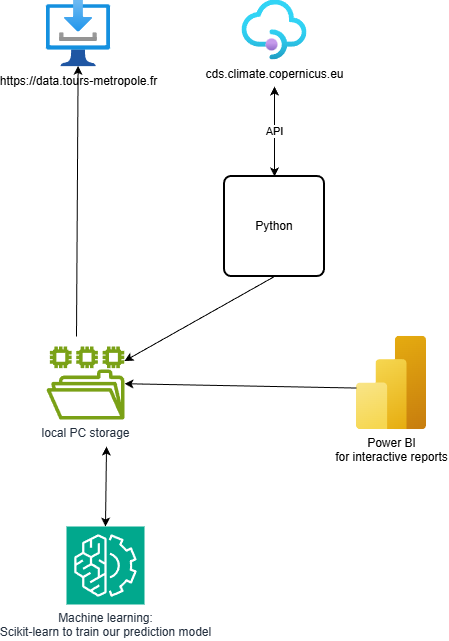

The diagram above was exported from draw.io. Its source (the exported page's mxGraphModel, read from the mxfile embedded in the PNG):
<mxGraphModel dx="1303" dy="703" grid="1" gridSize="10" guides="1" tooltips="1" connect="1" arrows="1" fold="1" page="1" pageScale="1" pageWidth="827" pageHeight="1169" math="0" shadow="0">
  <root>
    <mxCell id="0" />
    <mxCell id="1" parent="0" />
    <mxCell id="p-tHRlKuQBL4XjjSnLV2-2" edge="1" parent="1" style="endArrow=classic;startArrow=classic;html=1;rounded=0;" target="p-tHRlKuQBL4XjjSnLV2-3" value="API">
      <mxGeometry height="50" relative="1" width="50" as="geometry">
        <mxPoint x="288" y="130" as="sourcePoint" />
        <mxPoint x="418" y="70" as="targetPoint" />
      </mxGeometry>
    </mxCell>
    <mxCell id="p-tHRlKuQBL4XjjSnLV2-3" parent="1" style="rounded=1;whiteSpace=wrap;html=1;absoluteArcSize=1;arcSize=14;strokeWidth=2;" value="Python" vertex="1">
      <mxGeometry height="100" width="100" x="238" y="220" as="geometry" />
    </mxCell>
    <mxCell id="p-tHRlKuQBL4XjjSnLV2-4" parent="1" style="image;aspect=fixed;html=1;points=[];align=center;fontSize=12;image=img/lib/azure2/app_services/API_Management_Services.svg;" value="cds.climate.copernicus.eu" vertex="1">
      <mxGeometry height="60" width="65" x="255.5" y="43.5" as="geometry" />
    </mxCell>
    <UserObject label="https://data.tours-metropole.fr" link="https://data.tours-metropole.fr/explore/dataset/comptage-velo-compteurs-syndicat-des-mobilites-de-touraine/information/" id="p-tHRlKuQBL4XjjSnLV2-5">
      <mxCell parent="1" style="image;aspect=fixed;html=1;points=[];align=center;fontSize=12;image=img/lib/azure2/general/Download.svg;" vertex="1">
        <mxGeometry height="67" width="64" x="60" y="43.5" as="geometry" />
      </mxCell>
    </UserObject>
    <mxCell id="p-tHRlKuQBL4XjjSnLV2-6" parent="1" style="sketch=0;outlineConnect=0;fontColor=#232F3E;gradientColor=none;fillColor=#7AA116;strokeColor=none;dashed=0;verticalLabelPosition=bottom;verticalAlign=top;align=center;html=1;fontSize=12;fontStyle=0;aspect=fixed;pointerEvents=1;shape=mxgraph.aws4.file_system;" value="local PC storage" vertex="1">
      <mxGeometry height="73" width="78" x="60" y="390" as="geometry" />
    </mxCell>
    <mxCell id="p-tHRlKuQBL4XjjSnLV2-7" edge="1" parent="1" style="endArrow=classic;html=1;rounded=0;entryX=0.494;entryY=0.982;entryDx=0;entryDy=0;entryPerimeter=0;" target="p-tHRlKuQBL4XjjSnLV2-5" value="">
      <mxGeometry height="50" relative="1" width="50" as="geometry">
        <mxPoint x="90" y="380" as="sourcePoint" />
        <mxPoint x="440" y="270" as="targetPoint" />
      </mxGeometry>
    </mxCell>
    <mxCell id="p-tHRlKuQBL4XjjSnLV2-8" edge="1" parent="1" source="p-tHRlKuQBL4XjjSnLV2-3" style="endArrow=classic;html=1;rounded=0;exitX=0.5;exitY=1;exitDx=0;exitDy=0;" target="p-tHRlKuQBL4XjjSnLV2-6" value="">
      <mxGeometry height="50" relative="1" width="50" as="geometry">
        <mxPoint x="240" y="320" as="sourcePoint" />
        <mxPoint x="290" y="270" as="targetPoint" />
      </mxGeometry>
    </mxCell>
    <mxCell id="bSW_WhEfegnQJ8ualidY-1" parent="1" style="sketch=0;points=[[0,0,0],[0.25,0,0],[0.5,0,0],[0.75,0,0],[1,0,0],[0,1,0],[0.25,1,0],[0.5,1,0],[0.75,1,0],[1,1,0],[0,0.25,0],[0,0.5,0],[0,0.75,0],[1,0.25,0],[1,0.5,0],[1,0.75,0]];outlineConnect=0;fontColor=#232F3E;fillColor=#01A88D;strokeColor=#ffffff;dashed=0;verticalLabelPosition=bottom;verticalAlign=top;align=center;html=1;fontSize=12;fontStyle=0;aspect=fixed;shape=mxgraph.aws4.resourceIcon;resIcon=mxgraph.aws4.machine_learning;" value="Machine learning:&lt;br&gt;Scikit-learn to train our prediction model" vertex="1">
      <mxGeometry height="78" width="78" x="80" y="570" as="geometry" />
    </mxCell>
    <mxCell id="bSW_WhEfegnQJ8ualidY-2" edge="1" parent="1" source="bSW_WhEfegnQJ8ualidY-1" style="endArrow=classic;startArrow=classic;html=1;rounded=0;exitX=0.5;exitY=0;exitDx=0;exitDy=0;exitPerimeter=0;" value="">
      <mxGeometry height="50" relative="1" width="50" as="geometry">
        <mxPoint x="380" y="490" as="sourcePoint" />
        <mxPoint x="120" y="490" as="targetPoint" />
      </mxGeometry>
    </mxCell>
    <mxCell id="bSW_WhEfegnQJ8ualidY-3" parent="1" style="image;aspect=fixed;html=1;points=[];align=center;fontSize=12;image=img/lib/azure2/analytics/Power_BI_Embedded.svg;" value="Power BI&lt;br&gt;for interactive reports" vertex="1">
      <mxGeometry height="93.33" width="70" x="370" y="379.84" as="geometry" />
    </mxCell>
    <mxCell id="bSW_WhEfegnQJ8ualidY-4" edge="1" parent="1" source="bSW_WhEfegnQJ8ualidY-3" style="endArrow=classic;html=1;rounded=0;exitX=0;exitY=0.554;exitDx=0;exitDy=0;exitPerimeter=0;" target="p-tHRlKuQBL4XjjSnLV2-6" value="">
      <mxGeometry height="50" relative="1" width="50" as="geometry">
        <mxPoint x="450" y="440" as="sourcePoint" />
        <mxPoint x="500" y="390" as="targetPoint" />
      </mxGeometry>
    </mxCell>
  </root>
</mxGraphModel>